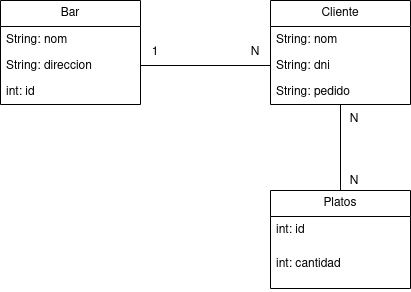

The diagram above was exported from draw.io. Its source (the exported page's mxGraphModel, read from the mxfile embedded in the PNG):
<mxGraphModel dx="1360" dy="736" grid="1" gridSize="10" guides="1" tooltips="1" connect="1" arrows="0" fold="1" page="1" pageScale="1" pageWidth="827" pageHeight="1169" math="0" shadow="0">
  <root>
    <mxCell id="0" />
    <mxCell id="1" parent="0" />
    <mxCell id="cErMelM3qR4qnV0h9T9P-1" value="Bar" style="swimlane;fontStyle=0;childLayout=stackLayout;horizontal=1;startSize=26;fillColor=none;horizontalStack=0;resizeParent=1;resizeParentMax=0;resizeLast=0;collapsible=1;marginBottom=0;whiteSpace=wrap;html=1;" vertex="1" parent="1">
      <mxGeometry x="60" y="100" width="140" height="104" as="geometry" />
    </mxCell>
    <mxCell id="cErMelM3qR4qnV0h9T9P-2" value="String: nom" style="text;strokeColor=none;fillColor=none;align=left;verticalAlign=top;spacingLeft=4;spacingRight=4;overflow=hidden;rotatable=0;points=[[0,0.5],[1,0.5]];portConstraint=eastwest;whiteSpace=wrap;html=1;" vertex="1" parent="cErMelM3qR4qnV0h9T9P-1">
      <mxGeometry y="26" width="140" height="26" as="geometry" />
    </mxCell>
    <mxCell id="cErMelM3qR4qnV0h9T9P-3" value="String: direccion" style="text;strokeColor=none;fillColor=none;align=left;verticalAlign=top;spacingLeft=4;spacingRight=4;overflow=hidden;rotatable=0;points=[[0,0.5],[1,0.5]];portConstraint=eastwest;whiteSpace=wrap;html=1;" vertex="1" parent="cErMelM3qR4qnV0h9T9P-1">
      <mxGeometry y="52" width="140" height="26" as="geometry" />
    </mxCell>
    <mxCell id="cErMelM3qR4qnV0h9T9P-4" value="int: id" style="text;strokeColor=none;fillColor=none;align=left;verticalAlign=top;spacingLeft=4;spacingRight=4;overflow=hidden;rotatable=0;points=[[0,0.5],[1,0.5]];portConstraint=eastwest;whiteSpace=wrap;html=1;" vertex="1" parent="cErMelM3qR4qnV0h9T9P-1">
      <mxGeometry y="78" width="140" height="26" as="geometry" />
    </mxCell>
    <mxCell id="cErMelM3qR4qnV0h9T9P-16" style="edgeStyle=orthogonalEdgeStyle;rounded=0;orthogonalLoop=1;jettySize=auto;html=1;exitX=0.5;exitY=1;exitDx=0;exitDy=0;entryX=0.5;entryY=0;entryDx=0;entryDy=0;endArrow=none;endFill=0;" edge="1" parent="1" source="cErMelM3qR4qnV0h9T9P-5" target="cErMelM3qR4qnV0h9T9P-9">
      <mxGeometry relative="1" as="geometry" />
    </mxCell>
    <mxCell id="cErMelM3qR4qnV0h9T9P-5" value="Cliente" style="swimlane;fontStyle=0;childLayout=stackLayout;horizontal=1;startSize=26;fillColor=none;horizontalStack=0;resizeParent=1;resizeParentMax=0;resizeLast=0;collapsible=1;marginBottom=0;whiteSpace=wrap;html=1;" vertex="1" parent="1">
      <mxGeometry x="330" y="100" width="140" height="104" as="geometry" />
    </mxCell>
    <mxCell id="cErMelM3qR4qnV0h9T9P-6" value="&lt;div&gt;String: nom&lt;/div&gt;" style="text;strokeColor=none;fillColor=none;align=left;verticalAlign=top;spacingLeft=4;spacingRight=4;overflow=hidden;rotatable=0;points=[[0,0.5],[1,0.5]];portConstraint=eastwest;whiteSpace=wrap;html=1;" vertex="1" parent="cErMelM3qR4qnV0h9T9P-5">
      <mxGeometry y="26" width="140" height="26" as="geometry" />
    </mxCell>
    <mxCell id="cErMelM3qR4qnV0h9T9P-7" value="&lt;div&gt;String: dni&lt;/div&gt;" style="text;strokeColor=none;fillColor=none;align=left;verticalAlign=top;spacingLeft=4;spacingRight=4;overflow=hidden;rotatable=0;points=[[0,0.5],[1,0.5]];portConstraint=eastwest;whiteSpace=wrap;html=1;" vertex="1" parent="cErMelM3qR4qnV0h9T9P-5">
      <mxGeometry y="52" width="140" height="26" as="geometry" />
    </mxCell>
    <mxCell id="cErMelM3qR4qnV0h9T9P-8" value="String: pedido" style="text;strokeColor=none;fillColor=none;align=left;verticalAlign=top;spacingLeft=4;spacingRight=4;overflow=hidden;rotatable=0;points=[[0,0.5],[1,0.5]];portConstraint=eastwest;whiteSpace=wrap;html=1;" vertex="1" parent="cErMelM3qR4qnV0h9T9P-5">
      <mxGeometry y="78" width="140" height="26" as="geometry" />
    </mxCell>
    <mxCell id="cErMelM3qR4qnV0h9T9P-9" value="Platos" style="swimlane;fontStyle=0;childLayout=stackLayout;horizontal=1;startSize=26;fillColor=none;horizontalStack=0;resizeParent=1;resizeParentMax=0;resizeLast=0;collapsible=1;marginBottom=0;whiteSpace=wrap;html=1;" vertex="1" parent="1">
      <mxGeometry x="330" y="290" width="140" height="98" as="geometry" />
    </mxCell>
    <mxCell id="cErMelM3qR4qnV0h9T9P-10" value="int: id" style="text;strokeColor=none;fillColor=none;align=left;verticalAlign=top;spacingLeft=4;spacingRight=4;overflow=hidden;rotatable=0;points=[[0,0.5],[1,0.5]];portConstraint=eastwest;whiteSpace=wrap;html=1;" vertex="1" parent="cErMelM3qR4qnV0h9T9P-9">
      <mxGeometry y="26" width="140" height="34" as="geometry" />
    </mxCell>
    <mxCell id="cErMelM3qR4qnV0h9T9P-11" value="int: cantidad" style="text;strokeColor=none;fillColor=none;align=left;verticalAlign=top;spacingLeft=4;spacingRight=4;overflow=hidden;rotatable=0;points=[[0,0.5],[1,0.5]];portConstraint=eastwest;whiteSpace=wrap;html=1;" vertex="1" parent="cErMelM3qR4qnV0h9T9P-9">
      <mxGeometry y="60" width="140" height="38" as="geometry" />
    </mxCell>
    <mxCell id="cErMelM3qR4qnV0h9T9P-15" style="edgeStyle=orthogonalEdgeStyle;rounded=0;orthogonalLoop=1;jettySize=auto;html=1;exitX=1;exitY=0.5;exitDx=0;exitDy=0;entryX=0;entryY=0.5;entryDx=0;entryDy=0;endArrow=none;endFill=0;" edge="1" parent="1" source="cErMelM3qR4qnV0h9T9P-3" target="cErMelM3qR4qnV0h9T9P-7">
      <mxGeometry relative="1" as="geometry" />
    </mxCell>
    <mxCell id="cErMelM3qR4qnV0h9T9P-18" value="1" style="text;html=1;strokeColor=none;fillColor=none;align=center;verticalAlign=middle;whiteSpace=wrap;rounded=0;" vertex="1" parent="1">
      <mxGeometry x="210" y="143" width="10" height="18" as="geometry" />
    </mxCell>
    <mxCell id="cErMelM3qR4qnV0h9T9P-19" value="N" style="text;html=1;strokeColor=none;fillColor=none;align=center;verticalAlign=middle;whiteSpace=wrap;rounded=0;" vertex="1" parent="1">
      <mxGeometry x="310" y="143" width="10" height="18" as="geometry" />
    </mxCell>
    <mxCell id="cErMelM3qR4qnV0h9T9P-20" value="N" style="text;html=1;strokeColor=none;fillColor=none;align=center;verticalAlign=middle;whiteSpace=wrap;rounded=0;" vertex="1" parent="1">
      <mxGeometry x="409" y="210" width="10" height="18" as="geometry" />
    </mxCell>
    <mxCell id="cErMelM3qR4qnV0h9T9P-21" value="N" style="text;html=1;strokeColor=none;fillColor=none;align=center;verticalAlign=middle;whiteSpace=wrap;rounded=0;" vertex="1" parent="1">
      <mxGeometry x="409" y="272" width="10" height="18" as="geometry" />
    </mxCell>
  </root>
</mxGraphModel>